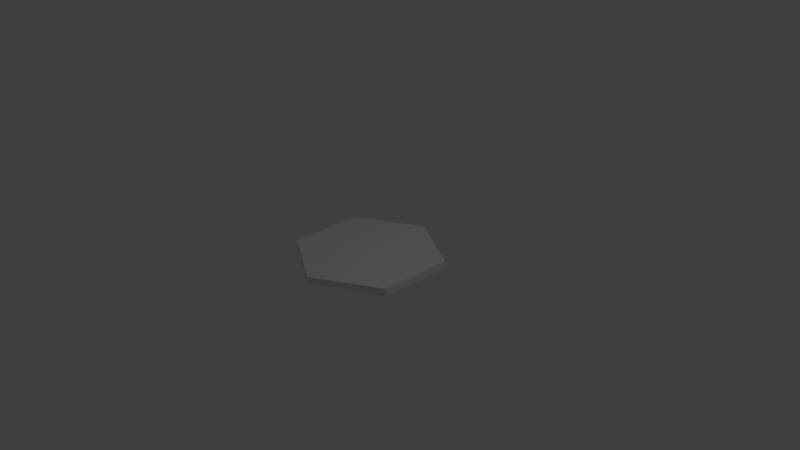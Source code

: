# Source: 3dHex.blend  (saved by Blender 2.78.0; exported with 4.5.12 LTS)
import bpy
from mathutils import Matrix  # noqa: F401  (used for matrix-valued properties, if any)

bpy.ops.wm.read_factory_settings(use_empty=True)
scene = bpy.context.scene
scene.name = 'Scene'

# ---- collections
col_collection_1 = bpy.data.collections.new('Collection 1'); scene.collection.children.link(col_collection_1)

# ---- world
world_world = bpy.data.worlds.new('World'); scene.world = world_world
world_world.color = (0.05088, 0.05088, 0.05088)
world_world.use_sun_shadow = False
world_world.sun_shadow_jitter_overblur = 0.0
world_world.cycles.sampling_method = 'MANUAL'

# ---- cameras
cam_camera = bpy.data.cameras.new('Camera')
cam_camera.clip_end = 100.0
cam_camera.lens = 35.0
cam_camera.sensor_width = 32.0
cam_camera.sensor_height = 18.0
cam_camera.ortho_scale = 7.314
cam_camera.dof.focus_distance = 0.0
cam_camera.dof.aperture_fstop = 128.0

# ---- lights
light_lamp = bpy.data.lights.new('Lamp', 'POINT')
light_lamp.transmission_factor = 0.0
light_lamp.cutoff_distance = 30.0
light_lamp.energy = 100.0
light_lamp.shadow_buffer_clip_start = 1.001
light_lamp.shadow_soft_size = 0.1
light_lamp.shadow_maximum_resolution = 0.006
light_lamp.use_absolute_resolution = True

# ---- meshes
me_cylinder_004 = bpy.data.meshes.new('Cylinder.004')
me_cylinder_004.from_pydata([(0.0, 1.0, -0.05), (0.0, 1.0, 0.05), (0.866, 0.5, -0.05), (0.866, 0.5, 0.05), (0.866, -0.5, -0.05), (0.866, -0.5, 0.05), (-8.742e-08, -1.0, -0.05), (-8.742e-08, -1.0, 0.05), (-0.866, -0.5, -0.05), (-0.866, -0.5, 0.05), (-0.866, 0.5, -0.05), (-0.866, 0.5, 0.05)], [], [(0, 1, 3, 2), (2, 3, 5, 4), (4, 5, 7, 6), (6, 7, 9, 8), (3, 1, 11, 9, 7, 5), (8, 9, 11, 10), (10, 11, 1, 0), (0, 2, 4, 6, 8, 10)])
_uv = me_cylinder_004.uv_layers.new(name='UVMap')
_uv.uv.foreach_set('vector', [0.05612, 0.8571, 0.02806, 0.8571, 0.02806, 0.5714, 0.05612, 0.5714, 0.02806, 1.0, 5.017e-08, 1.0, 3.554e-08, 0.8571, 0.02806, 0.8571, 0.02806, 0.8571, 3.554e-08, 0.8571, 0.0, 0.5714, 0.02806, 0.5714, 1.0, 0.5714, 0.9719, 0.5714, 0.9719, 0.4286, 1.0, 0.4286, 0.729, 0.0, 0.9719, 0.1429, 0.9719, 0.4286, 0.729, 0.5714, 0.486, 0.4286, 0.486, 0.1429, 1.0, 0.4286, 0.9719, 0.4286, 0.9719, 0.1429, 1.0, 0.1429, 1.0, 0.1429, 0.9719, 0.1429, 0.9719, 0.0, 1.0, 0.0, 0.486, 0.1429, 0.486, 0.4286, 0.243, 0.5714, 0.0, 0.4286, 3.345e-08, 0.1429, 0.243, 0.0])
me_cylinder_004.use_remesh_preserve_volume = False
me_cylinder_004.use_remesh_preserve_attributes = False
me_cylinder_004.use_mirror_vertex_groups = False
me_cylinder_004.update()

# ---- objects
ob_cylinder = bpy.data.objects.new('Cylinder', me_cylinder_004)
ob_lamp = bpy.data.objects.new('Lamp', light_lamp)
ob_camera = bpy.data.objects.new('Camera', cam_camera)

# ---- transforms, parenting, visibility, modifiers, constraints
ob_cylinder.location = (0.0, 0.0, 0.0)
ob_cylinder.lineart.crease_threshold = 0.0
ob_lamp.location = (4.076, 1.005, 5.904)
ob_lamp.rotation_euler = (0.6503, 0.05522, 1.866)
ob_lamp.lock_rotations_4d = False
ob_lamp.empty_display_type = 'ARROWS'
ob_lamp.color = (0.0, 0.0, 0.0, 0.0)
ob_lamp.lineart.crease_threshold = 0.0
ob_camera.location = (7.481, -6.508, 5.344)
ob_camera.rotation_euler = (1.109, 0.0, 0.8149)
ob_camera.lock_rotations_4d = False
ob_camera.empty_display_type = 'ARROWS'
ob_camera.color = (0.0, 0.0, 0.0, 0.0)
ob_camera.display_type = 'WIRE'
ob_camera.lineart.crease_threshold = 0.0

# ---- collection membership
col_collection_1.objects.link(ob_cylinder)
col_collection_1.objects.link(ob_lamp)
col_collection_1.objects.link(ob_camera)

# ---- scene / render settings (as saved in the file)
scene.camera = ob_camera
scene.frame_start = 1; scene.frame_end = 250; scene.frame_set(0)
scene.render.engine = 'BLENDER_EEVEE_NEXT'
scene.render.resolution_percentage = 50
scene.render.dither_intensity = 0.0
scene.cycles.use_denoising = False
scene.cycles.samples = 128
scene.cycles.sampling_pattern = 'TABULATED_SOBOL'
scene.cycles.light_sampling_threshold = 0.0
scene.cycles.use_adaptive_sampling = False
scene.cycles.use_light_tree = False
scene.cycles.blur_glossy = 0.0
scene.cycles.sample_clamp_indirect = 0.0
scene.view_settings.view_transform = 'Standard'
bpy.context.view_layer.update()
